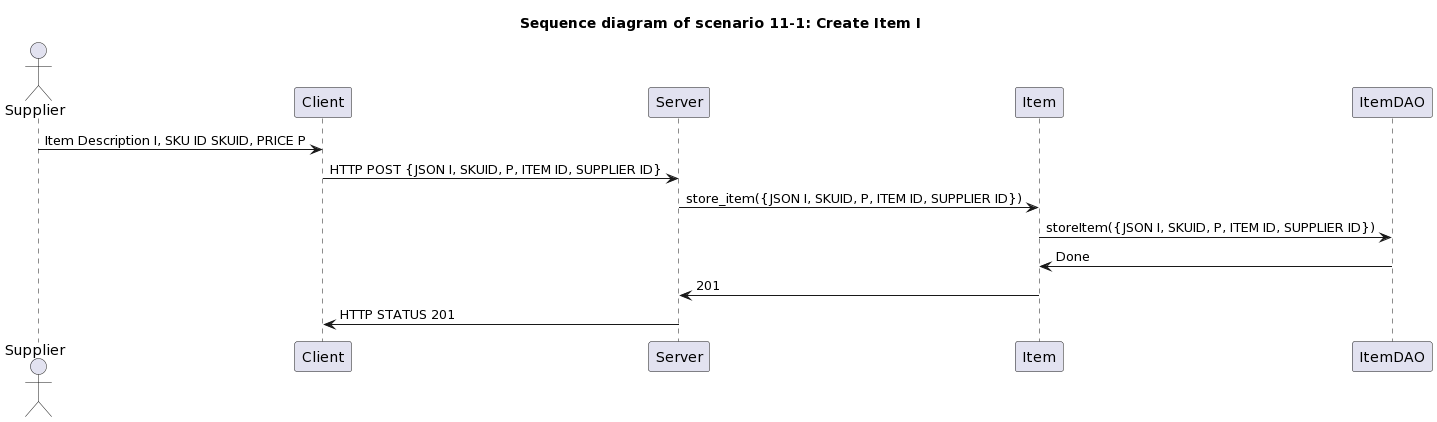

The diagram above was rendered by PlantUML. Its source (embedded in the PNG):
@startuml
title " Sequence diagram of scenario 11-1: Create Item I"

actor Supplier

Supplier -> Client : Item Description I, SKU ID SKUID, PRICE P
Client -> Server: HTTP POST {JSON I, SKUID, P, ITEM ID, SUPPLIER ID}
Server -> Item: store_item({JSON I, SKUID, P, ITEM ID, SUPPLIER ID})
Item -> ItemDAO: storeItem({JSON I, SKUID, P, ITEM ID, SUPPLIER ID})
Item <- ItemDAO: Done
Server <- Item: 201
Client <- Server:HTTP STATUS 201
@enduml